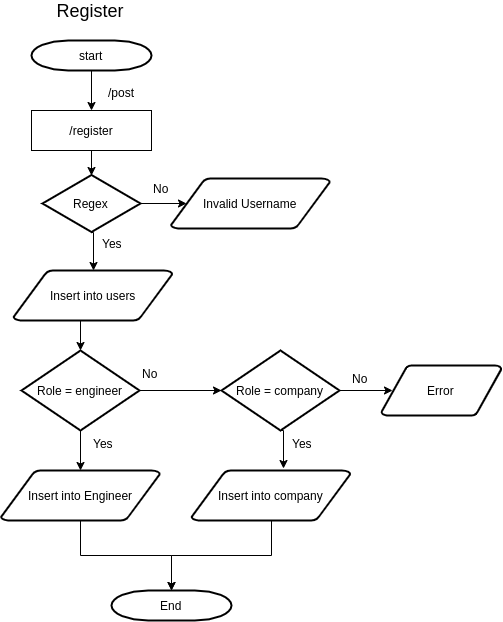

The diagram above was exported from draw.io. Its source (the exported page's mxGraphModel, read from the mxfile embedded in the PNG):
<mxGraphModel dx="868" dy="434" grid="1" gridSize="10" guides="1" tooltips="1" connect="1" arrows="1" fold="1" page="1" pageScale="1" pageWidth="1169" pageHeight="827" background="#ffffff" math="0" shadow="0">
  <root>
    <mxCell id="0" />
    <mxCell id="1" parent="0" />
    <mxCell id="nq3s3ZZPIdev3IB4Aa72-69" style="edgeStyle=orthogonalEdgeStyle;rounded=0;orthogonalLoop=1;jettySize=auto;html=1;exitX=0.5;exitY=1;exitDx=0;exitDy=0;exitPerimeter=0;entryX=0.5;entryY=0;entryDx=0;entryDy=0;fontSize=18;" edge="1" parent="1" source="2" target="nq3s3ZZPIdev3IB4Aa72-63">
      <mxGeometry relative="1" as="geometry" />
    </mxCell>
    <mxCell id="2" value="start" style="shape=mxgraph.flowchart.terminator;strokeWidth=2;gradientColor=none;gradientDirection=north;fontStyle=0;html=1;" parent="1" vertex="1">
      <mxGeometry x="260" y="60" width="120" height="30" as="geometry" />
    </mxCell>
    <mxCell id="nq3s3ZZPIdev3IB4Aa72-61" style="edgeStyle=orthogonalEdgeStyle;rounded=0;orthogonalLoop=1;jettySize=auto;html=1;exitX=1;exitY=0.5;exitDx=0;exitDy=0;exitPerimeter=0;entryX=0.095;entryY=0.5;entryDx=0;entryDy=0;entryPerimeter=0;fontSize=18;" edge="1" parent="1" source="6" target="nq3s3ZZPIdev3IB4Aa72-59">
      <mxGeometry relative="1" as="geometry" />
    </mxCell>
    <mxCell id="nq3s3ZZPIdev3IB4Aa72-72" style="edgeStyle=orthogonalEdgeStyle;rounded=0;orthogonalLoop=1;jettySize=auto;html=1;exitX=0.5;exitY=1;exitDx=0;exitDy=0;exitPerimeter=0;entryX=0.5;entryY=0;entryDx=0;entryDy=0;fontSize=12;entryPerimeter=0;" edge="1" parent="1" source="6" target="nq3s3ZZPIdev3IB4Aa72-74">
      <mxGeometry relative="1" as="geometry">
        <mxPoint x="321.55555555555543" y="290.2222222222222" as="targetPoint" />
      </mxGeometry>
    </mxCell>
    <mxCell id="6" value="Regex" style="shape=mxgraph.flowchart.decision;strokeWidth=2;gradientColor=none;gradientDirection=north;fontStyle=0;html=1;" parent="1" vertex="1">
      <mxGeometry x="271" y="194.5" width="98" height="57" as="geometry" />
    </mxCell>
    <mxCell id="11" value="No" style="text;fontStyle=0;html=1;strokeColor=none;gradientColor=none;fillColor=none;strokeWidth=2;" parent="1" vertex="1">
      <mxGeometry x="380" y="194.5" width="40" height="26" as="geometry" />
    </mxCell>
    <mxCell id="nq3s3ZZPIdev3IB4Aa72-56" value="Register" style="text;html=1;strokeColor=none;fillColor=none;align=center;verticalAlign=middle;whiteSpace=wrap;rounded=0;fontSize=18;" vertex="1" parent="1">
      <mxGeometry x="269" y="20" width="100" height="20" as="geometry" />
    </mxCell>
    <mxCell id="nq3s3ZZPIdev3IB4Aa72-58" value="&lt;font style=&quot;font-size: 12px&quot;&gt;/post&lt;/font&gt;" style="text;html=1;strokeColor=none;fillColor=none;align=center;verticalAlign=middle;whiteSpace=wrap;rounded=0;fontSize=18;" vertex="1" parent="1">
      <mxGeometry x="329" y="100" width="40" height="20" as="geometry" />
    </mxCell>
    <mxCell id="nq3s3ZZPIdev3IB4Aa72-59" value="Invalid Username" style="shape=mxgraph.flowchart.data;strokeWidth=2;gradientColor=none;gradientDirection=north;fontStyle=0;html=1;" vertex="1" parent="1">
      <mxGeometry x="399.5" y="198" width="159" height="50" as="geometry" />
    </mxCell>
    <mxCell id="nq3s3ZZPIdev3IB4Aa72-65" style="edgeStyle=orthogonalEdgeStyle;rounded=0;orthogonalLoop=1;jettySize=auto;html=1;exitX=0.5;exitY=1;exitDx=0;exitDy=0;entryX=0.5;entryY=0;entryDx=0;entryDy=0;entryPerimeter=0;fontSize=18;" edge="1" parent="1" source="nq3s3ZZPIdev3IB4Aa72-63" target="6">
      <mxGeometry relative="1" as="geometry" />
    </mxCell>
    <mxCell id="nq3s3ZZPIdev3IB4Aa72-63" value="/register" style="rounded=0;whiteSpace=wrap;html=1;fontSize=12;" vertex="1" parent="1">
      <mxGeometry x="260" y="130" width="120" height="40" as="geometry" />
    </mxCell>
    <mxCell id="nq3s3ZZPIdev3IB4Aa72-73" value="Yes" style="text;fontStyle=0;html=1;strokeColor=none;gradientColor=none;fillColor=none;strokeWidth=2;" vertex="1" parent="1">
      <mxGeometry x="329" y="250" width="40" height="26" as="geometry" />
    </mxCell>
    <mxCell id="nq3s3ZZPIdev3IB4Aa72-76" style="edgeStyle=orthogonalEdgeStyle;rounded=0;orthogonalLoop=1;jettySize=auto;html=1;exitX=0.5;exitY=1;exitDx=0;exitDy=0;exitPerimeter=0;entryX=0.5;entryY=0;entryDx=0;entryDy=0;entryPerimeter=0;fontSize=12;" edge="1" parent="1" source="nq3s3ZZPIdev3IB4Aa72-74" target="nq3s3ZZPIdev3IB4Aa72-75">
      <mxGeometry relative="1" as="geometry" />
    </mxCell>
    <mxCell id="nq3s3ZZPIdev3IB4Aa72-74" value="Insert into users" style="shape=mxgraph.flowchart.data;strokeWidth=2;gradientColor=none;gradientDirection=north;fontStyle=0;html=1;" vertex="1" parent="1">
      <mxGeometry x="242" y="290" width="159" height="50" as="geometry" />
    </mxCell>
    <mxCell id="nq3s3ZZPIdev3IB4Aa72-79" style="edgeStyle=orthogonalEdgeStyle;rounded=0;orthogonalLoop=1;jettySize=auto;html=1;exitX=0.5;exitY=1;exitDx=0;exitDy=0;exitPerimeter=0;entryX=0.5;entryY=0;entryDx=0;entryDy=0;entryPerimeter=0;fontSize=12;" edge="1" parent="1" source="nq3s3ZZPIdev3IB4Aa72-75" target="nq3s3ZZPIdev3IB4Aa72-77">
      <mxGeometry relative="1" as="geometry" />
    </mxCell>
    <mxCell id="nq3s3ZZPIdev3IB4Aa72-83" style="edgeStyle=orthogonalEdgeStyle;rounded=0;orthogonalLoop=1;jettySize=auto;html=1;exitX=1;exitY=0.5;exitDx=0;exitDy=0;exitPerimeter=0;entryX=0;entryY=0.5;entryDx=0;entryDy=0;entryPerimeter=0;fontSize=12;" edge="1" parent="1" source="nq3s3ZZPIdev3IB4Aa72-75" target="nq3s3ZZPIdev3IB4Aa72-81">
      <mxGeometry relative="1" as="geometry" />
    </mxCell>
    <mxCell id="nq3s3ZZPIdev3IB4Aa72-75" value="Role = engineer" style="shape=mxgraph.flowchart.decision;strokeWidth=2;gradientColor=none;gradientDirection=north;fontStyle=0;html=1;" vertex="1" parent="1">
      <mxGeometry x="250" y="370" width="118" height="80" as="geometry" />
    </mxCell>
    <mxCell id="nq3s3ZZPIdev3IB4Aa72-92" style="edgeStyle=orthogonalEdgeStyle;rounded=0;orthogonalLoop=1;jettySize=auto;html=1;exitX=0.5;exitY=1;exitDx=0;exitDy=0;exitPerimeter=0;entryX=0.5;entryY=0;entryDx=0;entryDy=0;entryPerimeter=0;fontSize=12;" edge="1" parent="1" source="nq3s3ZZPIdev3IB4Aa72-77" target="nq3s3ZZPIdev3IB4Aa72-91">
      <mxGeometry relative="1" as="geometry" />
    </mxCell>
    <mxCell id="nq3s3ZZPIdev3IB4Aa72-77" value="Insert into Engineer" style="shape=mxgraph.flowchart.data;strokeWidth=2;gradientColor=none;gradientDirection=north;fontStyle=0;html=1;" vertex="1" parent="1">
      <mxGeometry x="229.5" y="490" width="159" height="50" as="geometry" />
    </mxCell>
    <mxCell id="nq3s3ZZPIdev3IB4Aa72-80" value="Yes" style="text;fontStyle=0;html=1;strokeColor=none;gradientColor=none;fillColor=none;strokeWidth=2;" vertex="1" parent="1">
      <mxGeometry x="320" y="450" width="40" height="26" as="geometry" />
    </mxCell>
    <mxCell id="nq3s3ZZPIdev3IB4Aa72-86" style="edgeStyle=orthogonalEdgeStyle;rounded=0;orthogonalLoop=1;jettySize=auto;html=1;exitX=0.5;exitY=1;exitDx=0;exitDy=0;exitPerimeter=0;entryX=0.576;entryY=-0.04;entryDx=0;entryDy=0;entryPerimeter=0;fontSize=12;" edge="1" parent="1" source="nq3s3ZZPIdev3IB4Aa72-81" target="nq3s3ZZPIdev3IB4Aa72-85">
      <mxGeometry relative="1" as="geometry" />
    </mxCell>
    <mxCell id="nq3s3ZZPIdev3IB4Aa72-90" style="edgeStyle=orthogonalEdgeStyle;rounded=0;orthogonalLoop=1;jettySize=auto;html=1;exitX=1;exitY=0.5;exitDx=0;exitDy=0;exitPerimeter=0;entryX=0.095;entryY=0.5;entryDx=0;entryDy=0;entryPerimeter=0;fontSize=12;" edge="1" parent="1" source="nq3s3ZZPIdev3IB4Aa72-81" target="nq3s3ZZPIdev3IB4Aa72-89">
      <mxGeometry relative="1" as="geometry" />
    </mxCell>
    <mxCell id="nq3s3ZZPIdev3IB4Aa72-81" value="Role = company" style="shape=mxgraph.flowchart.decision;strokeWidth=2;gradientColor=none;gradientDirection=north;fontStyle=0;html=1;" vertex="1" parent="1">
      <mxGeometry x="450" y="370" width="118" height="80" as="geometry" />
    </mxCell>
    <mxCell id="nq3s3ZZPIdev3IB4Aa72-84" value="No" style="text;fontStyle=0;html=1;strokeColor=none;gradientColor=none;fillColor=none;strokeWidth=2;" vertex="1" parent="1">
      <mxGeometry x="369" y="380" width="40" height="26" as="geometry" />
    </mxCell>
    <mxCell id="nq3s3ZZPIdev3IB4Aa72-93" style="edgeStyle=orthogonalEdgeStyle;rounded=0;orthogonalLoop=1;jettySize=auto;html=1;exitX=0.5;exitY=1;exitDx=0;exitDy=0;exitPerimeter=0;entryX=0.5;entryY=0;entryDx=0;entryDy=0;entryPerimeter=0;fontSize=12;" edge="1" parent="1" source="nq3s3ZZPIdev3IB4Aa72-85" target="nq3s3ZZPIdev3IB4Aa72-91">
      <mxGeometry relative="1" as="geometry" />
    </mxCell>
    <mxCell id="nq3s3ZZPIdev3IB4Aa72-85" value="Insert into company" style="shape=mxgraph.flowchart.data;strokeWidth=2;gradientColor=none;gradientDirection=north;fontStyle=0;html=1;" vertex="1" parent="1">
      <mxGeometry x="420" y="490" width="159" height="50" as="geometry" />
    </mxCell>
    <mxCell id="nq3s3ZZPIdev3IB4Aa72-87" value="No" style="text;fontStyle=0;html=1;strokeColor=none;gradientColor=none;fillColor=none;strokeWidth=2;" vertex="1" parent="1">
      <mxGeometry x="579" y="385" width="40" height="26" as="geometry" />
    </mxCell>
    <mxCell id="nq3s3ZZPIdev3IB4Aa72-88" value="Yes" style="text;fontStyle=0;html=1;strokeColor=none;gradientColor=none;fillColor=none;strokeWidth=2;" vertex="1" parent="1">
      <mxGeometry x="518.5" y="450" width="40" height="26" as="geometry" />
    </mxCell>
    <mxCell id="nq3s3ZZPIdev3IB4Aa72-89" value="Error" style="shape=mxgraph.flowchart.data;strokeWidth=2;gradientColor=none;gradientDirection=north;fontStyle=0;html=1;" vertex="1" parent="1">
      <mxGeometry x="610" y="385" width="120" height="50" as="geometry" />
    </mxCell>
    <mxCell id="nq3s3ZZPIdev3IB4Aa72-91" value="End" style="shape=mxgraph.flowchart.terminator;strokeWidth=2;gradientColor=none;gradientDirection=north;fontStyle=0;html=1;" vertex="1" parent="1">
      <mxGeometry x="340" y="610" width="120" height="30" as="geometry" />
    </mxCell>
  </root>
</mxGraphModel>